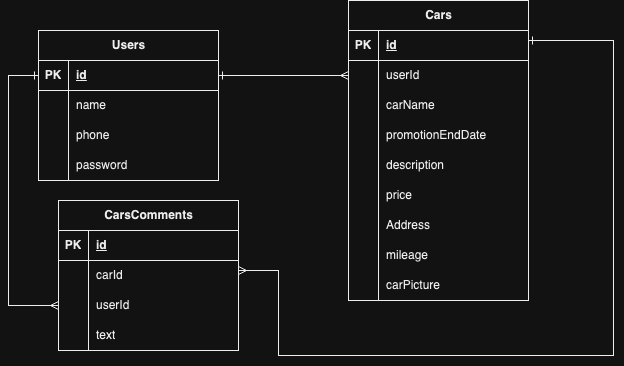

The diagram above was exported from draw.io. Its source (the exported page's mxGraphModel, read from the mxfile embedded in the PNG):
<mxGraphModel dx="467" dy="744" grid="1" gridSize="10" guides="1" tooltips="1" connect="1" arrows="1" fold="1" page="1" pageScale="1" pageWidth="850" pageHeight="1100" math="0" shadow="0">
  <root>
    <mxCell id="0" />
    <mxCell id="1" parent="0" />
    <mxCell id="ySSQy39Uh8BFEqCP3mJW-1" value="Users" style="shape=table;startSize=30;container=1;collapsible=1;childLayout=tableLayout;fixedRows=1;rowLines=0;fontStyle=1;align=center;resizeLast=1;html=1;" vertex="1" parent="1">
      <mxGeometry x="50" y="60" width="180" height="150" as="geometry" />
    </mxCell>
    <mxCell id="ySSQy39Uh8BFEqCP3mJW-2" value="" style="shape=tableRow;horizontal=0;startSize=0;swimlaneHead=0;swimlaneBody=0;fillColor=none;collapsible=0;dropTarget=0;points=[[0,0.5],[1,0.5]];portConstraint=eastwest;top=0;left=0;right=0;bottom=1;" vertex="1" parent="ySSQy39Uh8BFEqCP3mJW-1">
      <mxGeometry y="30" width="180" height="30" as="geometry" />
    </mxCell>
    <mxCell id="ySSQy39Uh8BFEqCP3mJW-3" value="PK" style="shape=partialRectangle;connectable=0;fillColor=none;top=0;left=0;bottom=0;right=0;fontStyle=1;overflow=hidden;whiteSpace=wrap;html=1;" vertex="1" parent="ySSQy39Uh8BFEqCP3mJW-2">
      <mxGeometry width="30" height="30" as="geometry">
        <mxRectangle width="30" height="30" as="alternateBounds" />
      </mxGeometry>
    </mxCell>
    <mxCell id="ySSQy39Uh8BFEqCP3mJW-4" value="id" style="shape=partialRectangle;connectable=0;fillColor=none;top=0;left=0;bottom=0;right=0;align=left;spacingLeft=6;fontStyle=5;overflow=hidden;whiteSpace=wrap;html=1;" vertex="1" parent="ySSQy39Uh8BFEqCP3mJW-2">
      <mxGeometry x="30" width="150" height="30" as="geometry">
        <mxRectangle width="150" height="30" as="alternateBounds" />
      </mxGeometry>
    </mxCell>
    <mxCell id="ySSQy39Uh8BFEqCP3mJW-5" value="" style="shape=tableRow;horizontal=0;startSize=0;swimlaneHead=0;swimlaneBody=0;fillColor=none;collapsible=0;dropTarget=0;points=[[0,0.5],[1,0.5]];portConstraint=eastwest;top=0;left=0;right=0;bottom=0;" vertex="1" parent="ySSQy39Uh8BFEqCP3mJW-1">
      <mxGeometry y="60" width="180" height="30" as="geometry" />
    </mxCell>
    <mxCell id="ySSQy39Uh8BFEqCP3mJW-6" value="" style="shape=partialRectangle;connectable=0;fillColor=none;top=0;left=0;bottom=0;right=0;editable=1;overflow=hidden;whiteSpace=wrap;html=1;" vertex="1" parent="ySSQy39Uh8BFEqCP3mJW-5">
      <mxGeometry width="30" height="30" as="geometry">
        <mxRectangle width="30" height="30" as="alternateBounds" />
      </mxGeometry>
    </mxCell>
    <mxCell id="ySSQy39Uh8BFEqCP3mJW-7" value="name" style="shape=partialRectangle;connectable=0;fillColor=none;top=0;left=0;bottom=0;right=0;align=left;spacingLeft=6;overflow=hidden;whiteSpace=wrap;html=1;" vertex="1" parent="ySSQy39Uh8BFEqCP3mJW-5">
      <mxGeometry x="30" width="150" height="30" as="geometry">
        <mxRectangle width="150" height="30" as="alternateBounds" />
      </mxGeometry>
    </mxCell>
    <mxCell id="ySSQy39Uh8BFEqCP3mJW-8" value="" style="shape=tableRow;horizontal=0;startSize=0;swimlaneHead=0;swimlaneBody=0;fillColor=none;collapsible=0;dropTarget=0;points=[[0,0.5],[1,0.5]];portConstraint=eastwest;top=0;left=0;right=0;bottom=0;" vertex="1" parent="ySSQy39Uh8BFEqCP3mJW-1">
      <mxGeometry y="90" width="180" height="30" as="geometry" />
    </mxCell>
    <mxCell id="ySSQy39Uh8BFEqCP3mJW-9" value="" style="shape=partialRectangle;connectable=0;fillColor=none;top=0;left=0;bottom=0;right=0;editable=1;overflow=hidden;whiteSpace=wrap;html=1;" vertex="1" parent="ySSQy39Uh8BFEqCP3mJW-8">
      <mxGeometry width="30" height="30" as="geometry">
        <mxRectangle width="30" height="30" as="alternateBounds" />
      </mxGeometry>
    </mxCell>
    <mxCell id="ySSQy39Uh8BFEqCP3mJW-10" value="phone" style="shape=partialRectangle;connectable=0;fillColor=none;top=0;left=0;bottom=0;right=0;align=left;spacingLeft=6;overflow=hidden;whiteSpace=wrap;html=1;" vertex="1" parent="ySSQy39Uh8BFEqCP3mJW-8">
      <mxGeometry x="30" width="150" height="30" as="geometry">
        <mxRectangle width="150" height="30" as="alternateBounds" />
      </mxGeometry>
    </mxCell>
    <mxCell id="ySSQy39Uh8BFEqCP3mJW-11" value="" style="shape=tableRow;horizontal=0;startSize=0;swimlaneHead=0;swimlaneBody=0;fillColor=none;collapsible=0;dropTarget=0;points=[[0,0.5],[1,0.5]];portConstraint=eastwest;top=0;left=0;right=0;bottom=0;" vertex="1" parent="ySSQy39Uh8BFEqCP3mJW-1">
      <mxGeometry y="120" width="180" height="30" as="geometry" />
    </mxCell>
    <mxCell id="ySSQy39Uh8BFEqCP3mJW-12" value="" style="shape=partialRectangle;connectable=0;fillColor=none;top=0;left=0;bottom=0;right=0;editable=1;overflow=hidden;whiteSpace=wrap;html=1;" vertex="1" parent="ySSQy39Uh8BFEqCP3mJW-11">
      <mxGeometry width="30" height="30" as="geometry">
        <mxRectangle width="30" height="30" as="alternateBounds" />
      </mxGeometry>
    </mxCell>
    <mxCell id="ySSQy39Uh8BFEqCP3mJW-13" value="password" style="shape=partialRectangle;connectable=0;fillColor=none;top=0;left=0;bottom=0;right=0;align=left;spacingLeft=6;overflow=hidden;whiteSpace=wrap;html=1;" vertex="1" parent="ySSQy39Uh8BFEqCP3mJW-11">
      <mxGeometry x="30" width="150" height="30" as="geometry">
        <mxRectangle width="150" height="30" as="alternateBounds" />
      </mxGeometry>
    </mxCell>
    <mxCell id="ySSQy39Uh8BFEqCP3mJW-14" value="Cars" style="shape=table;startSize=30;container=1;collapsible=1;childLayout=tableLayout;fixedRows=1;rowLines=0;fontStyle=1;align=center;resizeLast=1;html=1;" vertex="1" parent="1">
      <mxGeometry x="360" y="30" width="180" height="300" as="geometry" />
    </mxCell>
    <mxCell id="ySSQy39Uh8BFEqCP3mJW-15" value="" style="shape=tableRow;horizontal=0;startSize=0;swimlaneHead=0;swimlaneBody=0;fillColor=none;collapsible=0;dropTarget=0;points=[[0,0.5],[1,0.5]];portConstraint=eastwest;top=0;left=0;right=0;bottom=1;" vertex="1" parent="ySSQy39Uh8BFEqCP3mJW-14">
      <mxGeometry y="30" width="180" height="30" as="geometry" />
    </mxCell>
    <mxCell id="ySSQy39Uh8BFEqCP3mJW-16" value="PK" style="shape=partialRectangle;connectable=0;fillColor=none;top=0;left=0;bottom=0;right=0;fontStyle=1;overflow=hidden;whiteSpace=wrap;html=1;" vertex="1" parent="ySSQy39Uh8BFEqCP3mJW-15">
      <mxGeometry width="30" height="30" as="geometry">
        <mxRectangle width="30" height="30" as="alternateBounds" />
      </mxGeometry>
    </mxCell>
    <mxCell id="ySSQy39Uh8BFEqCP3mJW-17" value="id" style="shape=partialRectangle;connectable=0;fillColor=none;top=0;left=0;bottom=0;right=0;align=left;spacingLeft=6;fontStyle=5;overflow=hidden;whiteSpace=wrap;html=1;" vertex="1" parent="ySSQy39Uh8BFEqCP3mJW-15">
      <mxGeometry x="30" width="150" height="30" as="geometry">
        <mxRectangle width="150" height="30" as="alternateBounds" />
      </mxGeometry>
    </mxCell>
    <mxCell id="ySSQy39Uh8BFEqCP3mJW-18" value="" style="shape=tableRow;horizontal=0;startSize=0;swimlaneHead=0;swimlaneBody=0;fillColor=none;collapsible=0;dropTarget=0;points=[[0,0.5],[1,0.5]];portConstraint=eastwest;top=0;left=0;right=0;bottom=0;" vertex="1" parent="ySSQy39Uh8BFEqCP3mJW-14">
      <mxGeometry y="60" width="180" height="30" as="geometry" />
    </mxCell>
    <mxCell id="ySSQy39Uh8BFEqCP3mJW-19" value="" style="shape=partialRectangle;connectable=0;fillColor=none;top=0;left=0;bottom=0;right=0;editable=1;overflow=hidden;whiteSpace=wrap;html=1;" vertex="1" parent="ySSQy39Uh8BFEqCP3mJW-18">
      <mxGeometry width="30" height="30" as="geometry">
        <mxRectangle width="30" height="30" as="alternateBounds" />
      </mxGeometry>
    </mxCell>
    <mxCell id="ySSQy39Uh8BFEqCP3mJW-20" value="userId" style="shape=partialRectangle;connectable=0;fillColor=none;top=0;left=0;bottom=0;right=0;align=left;spacingLeft=6;overflow=hidden;whiteSpace=wrap;html=1;" vertex="1" parent="ySSQy39Uh8BFEqCP3mJW-18">
      <mxGeometry x="30" width="150" height="30" as="geometry">
        <mxRectangle width="150" height="30" as="alternateBounds" />
      </mxGeometry>
    </mxCell>
    <mxCell id="ySSQy39Uh8BFEqCP3mJW-42" value="" style="shape=tableRow;horizontal=0;startSize=0;swimlaneHead=0;swimlaneBody=0;fillColor=none;collapsible=0;dropTarget=0;points=[[0,0.5],[1,0.5]];portConstraint=eastwest;top=0;left=0;right=0;bottom=0;" vertex="1" parent="ySSQy39Uh8BFEqCP3mJW-14">
      <mxGeometry y="90" width="180" height="30" as="geometry" />
    </mxCell>
    <mxCell id="ySSQy39Uh8BFEqCP3mJW-43" value="" style="shape=partialRectangle;connectable=0;fillColor=none;top=0;left=0;bottom=0;right=0;editable=1;overflow=hidden;whiteSpace=wrap;html=1;" vertex="1" parent="ySSQy39Uh8BFEqCP3mJW-42">
      <mxGeometry width="30" height="30" as="geometry">
        <mxRectangle width="30" height="30" as="alternateBounds" />
      </mxGeometry>
    </mxCell>
    <mxCell id="ySSQy39Uh8BFEqCP3mJW-44" value="carName" style="shape=partialRectangle;connectable=0;fillColor=none;top=0;left=0;bottom=0;right=0;align=left;spacingLeft=6;overflow=hidden;whiteSpace=wrap;html=1;" vertex="1" parent="ySSQy39Uh8BFEqCP3mJW-42">
      <mxGeometry x="30" width="150" height="30" as="geometry">
        <mxRectangle width="150" height="30" as="alternateBounds" />
      </mxGeometry>
    </mxCell>
    <mxCell id="ySSQy39Uh8BFEqCP3mJW-21" value="" style="shape=tableRow;horizontal=0;startSize=0;swimlaneHead=0;swimlaneBody=0;fillColor=none;collapsible=0;dropTarget=0;points=[[0,0.5],[1,0.5]];portConstraint=eastwest;top=0;left=0;right=0;bottom=0;" vertex="1" parent="ySSQy39Uh8BFEqCP3mJW-14">
      <mxGeometry y="120" width="180" height="30" as="geometry" />
    </mxCell>
    <mxCell id="ySSQy39Uh8BFEqCP3mJW-22" value="" style="shape=partialRectangle;connectable=0;fillColor=none;top=0;left=0;bottom=0;right=0;editable=1;overflow=hidden;whiteSpace=wrap;html=1;" vertex="1" parent="ySSQy39Uh8BFEqCP3mJW-21">
      <mxGeometry width="30" height="30" as="geometry">
        <mxRectangle width="30" height="30" as="alternateBounds" />
      </mxGeometry>
    </mxCell>
    <mxCell id="ySSQy39Uh8BFEqCP3mJW-23" value="promotionEndDate" style="shape=partialRectangle;connectable=0;fillColor=none;top=0;left=0;bottom=0;right=0;align=left;spacingLeft=6;overflow=hidden;whiteSpace=wrap;html=1;" vertex="1" parent="ySSQy39Uh8BFEqCP3mJW-21">
      <mxGeometry x="30" width="150" height="30" as="geometry">
        <mxRectangle width="150" height="30" as="alternateBounds" />
      </mxGeometry>
    </mxCell>
    <mxCell id="ySSQy39Uh8BFEqCP3mJW-24" value="" style="shape=tableRow;horizontal=0;startSize=0;swimlaneHead=0;swimlaneBody=0;fillColor=none;collapsible=0;dropTarget=0;points=[[0,0.5],[1,0.5]];portConstraint=eastwest;top=0;left=0;right=0;bottom=0;" vertex="1" parent="ySSQy39Uh8BFEqCP3mJW-14">
      <mxGeometry y="150" width="180" height="30" as="geometry" />
    </mxCell>
    <mxCell id="ySSQy39Uh8BFEqCP3mJW-25" value="" style="shape=partialRectangle;connectable=0;fillColor=none;top=0;left=0;bottom=0;right=0;editable=1;overflow=hidden;whiteSpace=wrap;html=1;" vertex="1" parent="ySSQy39Uh8BFEqCP3mJW-24">
      <mxGeometry width="30" height="30" as="geometry">
        <mxRectangle width="30" height="30" as="alternateBounds" />
      </mxGeometry>
    </mxCell>
    <mxCell id="ySSQy39Uh8BFEqCP3mJW-26" value="description" style="shape=partialRectangle;connectable=0;fillColor=none;top=0;left=0;bottom=0;right=0;align=left;spacingLeft=6;overflow=hidden;whiteSpace=wrap;html=1;" vertex="1" parent="ySSQy39Uh8BFEqCP3mJW-24">
      <mxGeometry x="30" width="150" height="30" as="geometry">
        <mxRectangle width="150" height="30" as="alternateBounds" />
      </mxGeometry>
    </mxCell>
    <mxCell id="ySSQy39Uh8BFEqCP3mJW-27" value="" style="shape=tableRow;horizontal=0;startSize=0;swimlaneHead=0;swimlaneBody=0;fillColor=none;collapsible=0;dropTarget=0;points=[[0,0.5],[1,0.5]];portConstraint=eastwest;top=0;left=0;right=0;bottom=0;" vertex="1" parent="ySSQy39Uh8BFEqCP3mJW-14">
      <mxGeometry y="180" width="180" height="30" as="geometry" />
    </mxCell>
    <mxCell id="ySSQy39Uh8BFEqCP3mJW-28" value="" style="shape=partialRectangle;connectable=0;fillColor=none;top=0;left=0;bottom=0;right=0;editable=1;overflow=hidden;whiteSpace=wrap;html=1;" vertex="1" parent="ySSQy39Uh8BFEqCP3mJW-27">
      <mxGeometry width="30" height="30" as="geometry">
        <mxRectangle width="30" height="30" as="alternateBounds" />
      </mxGeometry>
    </mxCell>
    <mxCell id="ySSQy39Uh8BFEqCP3mJW-29" value="price" style="shape=partialRectangle;connectable=0;fillColor=none;top=0;left=0;bottom=0;right=0;align=left;spacingLeft=6;overflow=hidden;whiteSpace=wrap;html=1;" vertex="1" parent="ySSQy39Uh8BFEqCP3mJW-27">
      <mxGeometry x="30" width="150" height="30" as="geometry">
        <mxRectangle width="150" height="30" as="alternateBounds" />
      </mxGeometry>
    </mxCell>
    <mxCell id="ySSQy39Uh8BFEqCP3mJW-30" value="" style="shape=tableRow;horizontal=0;startSize=0;swimlaneHead=0;swimlaneBody=0;fillColor=none;collapsible=0;dropTarget=0;points=[[0,0.5],[1,0.5]];portConstraint=eastwest;top=0;left=0;right=0;bottom=0;" vertex="1" parent="ySSQy39Uh8BFEqCP3mJW-14">
      <mxGeometry y="210" width="180" height="30" as="geometry" />
    </mxCell>
    <mxCell id="ySSQy39Uh8BFEqCP3mJW-31" value="" style="shape=partialRectangle;connectable=0;fillColor=none;top=0;left=0;bottom=0;right=0;editable=1;overflow=hidden;whiteSpace=wrap;html=1;" vertex="1" parent="ySSQy39Uh8BFEqCP3mJW-30">
      <mxGeometry width="30" height="30" as="geometry">
        <mxRectangle width="30" height="30" as="alternateBounds" />
      </mxGeometry>
    </mxCell>
    <mxCell id="ySSQy39Uh8BFEqCP3mJW-32" value="Address" style="shape=partialRectangle;connectable=0;fillColor=none;top=0;left=0;bottom=0;right=0;align=left;spacingLeft=6;overflow=hidden;whiteSpace=wrap;html=1;" vertex="1" parent="ySSQy39Uh8BFEqCP3mJW-30">
      <mxGeometry x="30" width="150" height="30" as="geometry">
        <mxRectangle width="150" height="30" as="alternateBounds" />
      </mxGeometry>
    </mxCell>
    <mxCell id="ySSQy39Uh8BFEqCP3mJW-33" value="" style="shape=tableRow;horizontal=0;startSize=0;swimlaneHead=0;swimlaneBody=0;fillColor=none;collapsible=0;dropTarget=0;points=[[0,0.5],[1,0.5]];portConstraint=eastwest;top=0;left=0;right=0;bottom=0;" vertex="1" parent="ySSQy39Uh8BFEqCP3mJW-14">
      <mxGeometry y="240" width="180" height="30" as="geometry" />
    </mxCell>
    <mxCell id="ySSQy39Uh8BFEqCP3mJW-34" value="" style="shape=partialRectangle;connectable=0;fillColor=none;top=0;left=0;bottom=0;right=0;editable=1;overflow=hidden;whiteSpace=wrap;html=1;" vertex="1" parent="ySSQy39Uh8BFEqCP3mJW-33">
      <mxGeometry width="30" height="30" as="geometry">
        <mxRectangle width="30" height="30" as="alternateBounds" />
      </mxGeometry>
    </mxCell>
    <mxCell id="ySSQy39Uh8BFEqCP3mJW-35" value="mileage" style="shape=partialRectangle;connectable=0;fillColor=none;top=0;left=0;bottom=0;right=0;align=left;spacingLeft=6;overflow=hidden;whiteSpace=wrap;html=1;" vertex="1" parent="ySSQy39Uh8BFEqCP3mJW-33">
      <mxGeometry x="30" width="150" height="30" as="geometry">
        <mxRectangle width="150" height="30" as="alternateBounds" />
      </mxGeometry>
    </mxCell>
    <mxCell id="ySSQy39Uh8BFEqCP3mJW-36" value="" style="shape=tableRow;horizontal=0;startSize=0;swimlaneHead=0;swimlaneBody=0;fillColor=none;collapsible=0;dropTarget=0;points=[[0,0.5],[1,0.5]];portConstraint=eastwest;top=0;left=0;right=0;bottom=0;" vertex="1" parent="ySSQy39Uh8BFEqCP3mJW-14">
      <mxGeometry y="270" width="180" height="30" as="geometry" />
    </mxCell>
    <mxCell id="ySSQy39Uh8BFEqCP3mJW-37" value="" style="shape=partialRectangle;connectable=0;fillColor=none;top=0;left=0;bottom=0;right=0;editable=1;overflow=hidden;whiteSpace=wrap;html=1;" vertex="1" parent="ySSQy39Uh8BFEqCP3mJW-36">
      <mxGeometry width="30" height="30" as="geometry">
        <mxRectangle width="30" height="30" as="alternateBounds" />
      </mxGeometry>
    </mxCell>
    <mxCell id="ySSQy39Uh8BFEqCP3mJW-38" value="carPicture" style="shape=partialRectangle;connectable=0;fillColor=none;top=0;left=0;bottom=0;right=0;align=left;spacingLeft=6;overflow=hidden;whiteSpace=wrap;html=1;" vertex="1" parent="ySSQy39Uh8BFEqCP3mJW-36">
      <mxGeometry x="30" width="150" height="30" as="geometry">
        <mxRectangle width="150" height="30" as="alternateBounds" />
      </mxGeometry>
    </mxCell>
    <mxCell id="ySSQy39Uh8BFEqCP3mJW-45" value="CarsComments" style="shape=table;startSize=30;container=1;collapsible=1;childLayout=tableLayout;fixedRows=1;rowLines=0;fontStyle=1;align=center;resizeLast=1;html=1;" vertex="1" parent="1">
      <mxGeometry x="70" y="230" width="180" height="150" as="geometry" />
    </mxCell>
    <mxCell id="ySSQy39Uh8BFEqCP3mJW-46" value="" style="shape=tableRow;horizontal=0;startSize=0;swimlaneHead=0;swimlaneBody=0;fillColor=none;collapsible=0;dropTarget=0;points=[[0,0.5],[1,0.5]];portConstraint=eastwest;top=0;left=0;right=0;bottom=1;" vertex="1" parent="ySSQy39Uh8BFEqCP3mJW-45">
      <mxGeometry y="30" width="180" height="30" as="geometry" />
    </mxCell>
    <mxCell id="ySSQy39Uh8BFEqCP3mJW-47" value="PK" style="shape=partialRectangle;connectable=0;fillColor=none;top=0;left=0;bottom=0;right=0;fontStyle=1;overflow=hidden;whiteSpace=wrap;html=1;" vertex="1" parent="ySSQy39Uh8BFEqCP3mJW-46">
      <mxGeometry width="30" height="30" as="geometry">
        <mxRectangle width="30" height="30" as="alternateBounds" />
      </mxGeometry>
    </mxCell>
    <mxCell id="ySSQy39Uh8BFEqCP3mJW-48" value="id" style="shape=partialRectangle;connectable=0;fillColor=none;top=0;left=0;bottom=0;right=0;align=left;spacingLeft=6;fontStyle=5;overflow=hidden;whiteSpace=wrap;html=1;" vertex="1" parent="ySSQy39Uh8BFEqCP3mJW-46">
      <mxGeometry x="30" width="150" height="30" as="geometry">
        <mxRectangle width="150" height="30" as="alternateBounds" />
      </mxGeometry>
    </mxCell>
    <mxCell id="ySSQy39Uh8BFEqCP3mJW-49" value="" style="shape=tableRow;horizontal=0;startSize=0;swimlaneHead=0;swimlaneBody=0;fillColor=none;collapsible=0;dropTarget=0;points=[[0,0.5],[1,0.5]];portConstraint=eastwest;top=0;left=0;right=0;bottom=0;" vertex="1" parent="ySSQy39Uh8BFEqCP3mJW-45">
      <mxGeometry y="60" width="180" height="30" as="geometry" />
    </mxCell>
    <mxCell id="ySSQy39Uh8BFEqCP3mJW-50" value="" style="shape=partialRectangle;connectable=0;fillColor=none;top=0;left=0;bottom=0;right=0;editable=1;overflow=hidden;whiteSpace=wrap;html=1;" vertex="1" parent="ySSQy39Uh8BFEqCP3mJW-49">
      <mxGeometry width="30" height="30" as="geometry">
        <mxRectangle width="30" height="30" as="alternateBounds" />
      </mxGeometry>
    </mxCell>
    <mxCell id="ySSQy39Uh8BFEqCP3mJW-51" value="carId" style="shape=partialRectangle;connectable=0;fillColor=none;top=0;left=0;bottom=0;right=0;align=left;spacingLeft=6;overflow=hidden;whiteSpace=wrap;html=1;" vertex="1" parent="ySSQy39Uh8BFEqCP3mJW-49">
      <mxGeometry x="30" width="150" height="30" as="geometry">
        <mxRectangle width="150" height="30" as="alternateBounds" />
      </mxGeometry>
    </mxCell>
    <mxCell id="ySSQy39Uh8BFEqCP3mJW-52" value="" style="shape=tableRow;horizontal=0;startSize=0;swimlaneHead=0;swimlaneBody=0;fillColor=none;collapsible=0;dropTarget=0;points=[[0,0.5],[1,0.5]];portConstraint=eastwest;top=0;left=0;right=0;bottom=0;" vertex="1" parent="ySSQy39Uh8BFEqCP3mJW-45">
      <mxGeometry y="90" width="180" height="30" as="geometry" />
    </mxCell>
    <mxCell id="ySSQy39Uh8BFEqCP3mJW-53" value="" style="shape=partialRectangle;connectable=0;fillColor=none;top=0;left=0;bottom=0;right=0;editable=1;overflow=hidden;whiteSpace=wrap;html=1;" vertex="1" parent="ySSQy39Uh8BFEqCP3mJW-52">
      <mxGeometry width="30" height="30" as="geometry">
        <mxRectangle width="30" height="30" as="alternateBounds" />
      </mxGeometry>
    </mxCell>
    <mxCell id="ySSQy39Uh8BFEqCP3mJW-54" value="userId" style="shape=partialRectangle;connectable=0;fillColor=none;top=0;left=0;bottom=0;right=0;align=left;spacingLeft=6;overflow=hidden;whiteSpace=wrap;html=1;" vertex="1" parent="ySSQy39Uh8BFEqCP3mJW-52">
      <mxGeometry x="30" width="150" height="30" as="geometry">
        <mxRectangle width="150" height="30" as="alternateBounds" />
      </mxGeometry>
    </mxCell>
    <mxCell id="ySSQy39Uh8BFEqCP3mJW-55" value="" style="shape=tableRow;horizontal=0;startSize=0;swimlaneHead=0;swimlaneBody=0;fillColor=none;collapsible=0;dropTarget=0;points=[[0,0.5],[1,0.5]];portConstraint=eastwest;top=0;left=0;right=0;bottom=0;" vertex="1" parent="ySSQy39Uh8BFEqCP3mJW-45">
      <mxGeometry y="120" width="180" height="30" as="geometry" />
    </mxCell>
    <mxCell id="ySSQy39Uh8BFEqCP3mJW-56" value="" style="shape=partialRectangle;connectable=0;fillColor=none;top=0;left=0;bottom=0;right=0;editable=1;overflow=hidden;whiteSpace=wrap;html=1;" vertex="1" parent="ySSQy39Uh8BFEqCP3mJW-55">
      <mxGeometry width="30" height="30" as="geometry">
        <mxRectangle width="30" height="30" as="alternateBounds" />
      </mxGeometry>
    </mxCell>
    <mxCell id="ySSQy39Uh8BFEqCP3mJW-57" value="text" style="shape=partialRectangle;connectable=0;fillColor=none;top=0;left=0;bottom=0;right=0;align=left;spacingLeft=6;overflow=hidden;whiteSpace=wrap;html=1;" vertex="1" parent="ySSQy39Uh8BFEqCP3mJW-55">
      <mxGeometry x="30" width="150" height="30" as="geometry">
        <mxRectangle width="150" height="30" as="alternateBounds" />
      </mxGeometry>
    </mxCell>
    <mxCell id="ySSQy39Uh8BFEqCP3mJW-58" style="edgeStyle=orthogonalEdgeStyle;rounded=0;orthogonalLoop=1;jettySize=auto;html=1;exitX=0;exitY=0.5;exitDx=0;exitDy=0;entryX=1;entryY=0.5;entryDx=0;entryDy=0;endArrow=ERone;endFill=0;startArrow=ERmany;startFill=0;" edge="1" parent="1" source="ySSQy39Uh8BFEqCP3mJW-18" target="ySSQy39Uh8BFEqCP3mJW-2">
      <mxGeometry relative="1" as="geometry">
        <Array as="points">
          <mxPoint x="340" y="105" />
          <mxPoint x="340" y="105" />
        </Array>
      </mxGeometry>
    </mxCell>
    <mxCell id="ySSQy39Uh8BFEqCP3mJW-60" style="edgeStyle=orthogonalEdgeStyle;rounded=0;orthogonalLoop=1;jettySize=auto;html=1;endArrow=ERone;endFill=0;startArrow=ERmany;startFill=0;" edge="1" parent="1">
      <mxGeometry relative="1" as="geometry">
        <mxPoint x="70" y="335" as="sourcePoint" />
        <mxPoint x="50" y="105" as="targetPoint" />
        <Array as="points">
          <mxPoint x="20" y="335" />
          <mxPoint x="20" y="105" />
        </Array>
      </mxGeometry>
    </mxCell>
    <mxCell id="ySSQy39Uh8BFEqCP3mJW-65" style="edgeStyle=orthogonalEdgeStyle;rounded=0;orthogonalLoop=1;jettySize=auto;html=1;entryX=1;entryY=0.5;entryDx=0;entryDy=0;endArrow=ERone;endFill=0;startArrow=ERmany;startFill=0;" edge="1" parent="1">
      <mxGeometry relative="1" as="geometry">
        <mxPoint x="250" y="300" as="sourcePoint" />
        <mxPoint x="540" y="70" as="targetPoint" />
        <Array as="points">
          <mxPoint x="250" y="300" />
          <mxPoint x="290" y="300" />
          <mxPoint x="290" y="385" />
          <mxPoint x="625" y="385" />
          <mxPoint x="625" y="70" />
        </Array>
      </mxGeometry>
    </mxCell>
  </root>
</mxGraphModel>